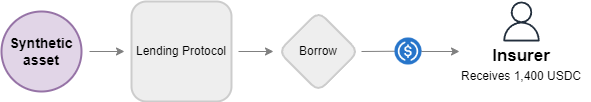

The diagram above was exported from draw.io. Its source (the exported page's mxGraphModel, read from the mxfile embedded in the PNG):
<mxGraphModel dx="925" dy="481" grid="1" gridSize="10" guides="1" tooltips="1" connect="1" arrows="1" fold="1" page="1" pageScale="1" pageWidth="827" pageHeight="1169" math="0" shadow="0">
  <root>
    <mxCell id="0" />
    <mxCell id="1" parent="0" />
    <mxCell id="2" value="&lt;div&gt;&lt;b&gt;&lt;font style=&quot;font-size: 14px;&quot;&gt;Synthetic&lt;/font&gt;&lt;/b&gt;&lt;/div&gt;&lt;div&gt;&lt;b&gt;&lt;font style=&quot;font-size: 14px;&quot;&gt;asset&lt;/font&gt;&lt;/b&gt;&lt;/div&gt;" style="ellipse;whiteSpace=wrap;html=1;aspect=fixed;fillColor=#e1d5e7;strokeColor=#9673a6;strokeWidth=2;" vertex="1" parent="1">
      <mxGeometry x="100" y="1000" width="80" height="80" as="geometry" />
    </mxCell>
    <mxCell id="3" value="Lending Protocol" style="rounded=1;whiteSpace=wrap;html=1;strokeColor=#CCCCCC;strokeWidth=2;fillColor=#eeeeee;" vertex="1" parent="1">
      <mxGeometry x="230" y="990" width="100" height="100" as="geometry" />
    </mxCell>
    <mxCell id="4" value="" style="edgeStyle=orthogonalEdgeStyle;rounded=0;orthogonalLoop=1;jettySize=auto;html=1;strokeColor=#808080;" edge="1" parent="1">
      <mxGeometry relative="1" as="geometry">
        <mxPoint x="188" y="1040" as="sourcePoint" />
        <mxPoint x="223" y="1040" as="targetPoint" />
      </mxGeometry>
    </mxCell>
    <mxCell id="5" value="Borrow" style="rhombus;whiteSpace=wrap;html=1;rounded=1;fillColor=#eeeeee;strokeColor=#CCCCCC;strokeWidth=2;" vertex="1" parent="1">
      <mxGeometry x="377" y="1000" width="80" height="80" as="geometry" />
    </mxCell>
    <mxCell id="6" value="" style="endArrow=none;html=1;rounded=0;endFill=0;strokeColor=#808080;" edge="1" parent="1">
      <mxGeometry width="50" height="50" relative="1" as="geometry">
        <mxPoint x="520" y="1039.57" as="sourcePoint" />
        <mxPoint x="460" y="1040" as="targetPoint" />
      </mxGeometry>
    </mxCell>
    <mxCell id="7" value="" style="shape=image;verticalLabelPosition=bottom;labelBackgroundColor=default;verticalAlign=top;aspect=fixed;imageAspect=0;image=https://seeklogo.com/images/U/usd-coin-usdc-logo-CB4C5B1C51-seeklogo.com.png;" vertex="1" parent="1">
      <mxGeometry x="493.5" y="1026.5" width="27" height="27" as="geometry" />
    </mxCell>
    <mxCell id="8" value="" style="edgeStyle=orthogonalEdgeStyle;rounded=0;orthogonalLoop=1;jettySize=auto;html=1;strokeColor=#808080;" edge="1" parent="1">
      <mxGeometry relative="1" as="geometry">
        <mxPoint x="520" y="1040" as="sourcePoint" />
        <mxPoint x="558" y="1040" as="targetPoint" />
      </mxGeometry>
    </mxCell>
    <mxCell id="9" value="" style="sketch=0;outlineConnect=0;fontColor=#232F3E;gradientColor=none;fillColor=#232F3D;strokeColor=none;dashed=0;verticalLabelPosition=bottom;verticalAlign=top;align=center;html=1;fontSize=12;fontStyle=0;aspect=fixed;pointerEvents=1;shape=mxgraph.aws4.user;" vertex="1" parent="1">
      <mxGeometry x="600" y="990" width="40" height="40" as="geometry" />
    </mxCell>
    <mxCell id="10" value="Insurer" style="text;html=1;align=center;verticalAlign=middle;whiteSpace=wrap;rounded=0;fontSize=17;fontStyle=1" vertex="1" parent="1">
      <mxGeometry x="590" y="1030" width="60" height="30" as="geometry" />
    </mxCell>
    <mxCell id="11" value="Receives 1,400 USDC" style="text;html=1;align=center;verticalAlign=middle;whiteSpace=wrap;rounded=0;" vertex="1" parent="1">
      <mxGeometry x="550" y="1050" width="140" height="30" as="geometry" />
    </mxCell>
    <mxCell id="12" value="" style="edgeStyle=orthogonalEdgeStyle;rounded=0;orthogonalLoop=1;jettySize=auto;html=1;strokeColor=#808080;" edge="1" parent="1">
      <mxGeometry relative="1" as="geometry">
        <mxPoint x="337" y="1040" as="sourcePoint" />
        <mxPoint x="372" y="1040" as="targetPoint" />
      </mxGeometry>
    </mxCell>
  </root>
</mxGraphModel>